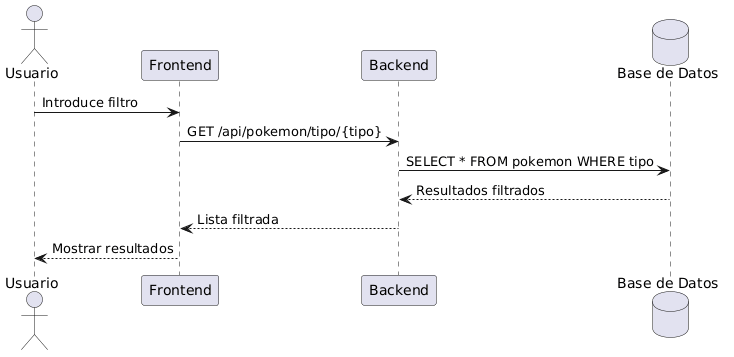

The diagram above was rendered by PlantUML. Its source (embedded in the PNG):
@startuml
actor Usuario
participant Frontend
participant Backend
database "Base de Datos"

Usuario -> Frontend : Introduce filtro
Frontend -> Backend : GET /api/pokemon/tipo/{tipo}

Backend -> "Base de Datos" : SELECT * FROM pokemon WHERE tipo
"Base de Datos" --> Backend : Resultados filtrados

Backend --> Frontend : Lista filtrada
Frontend --> Usuario : Mostrar resultados
@enduml